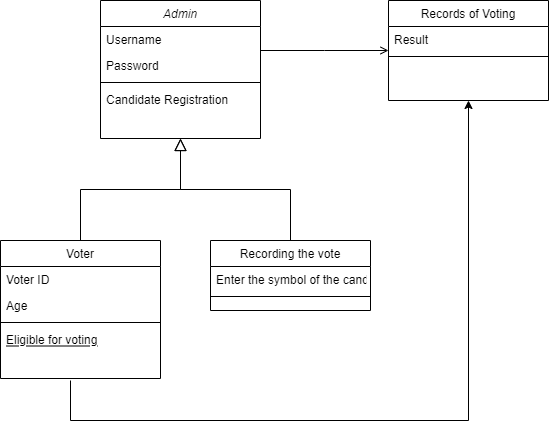

The diagram above was exported from draw.io. Its source (the exported page's mxGraphModel, read from the mxfile embedded in the PNG):
<mxGraphModel dx="1108" dy="553" grid="1" gridSize="10" guides="1" tooltips="1" connect="1" arrows="1" fold="1" page="1" pageScale="1" pageWidth="827" pageHeight="1169" math="0" shadow="0">
  <root>
    <mxCell id="WIyWlLk6GJQsqaUBKTNV-0" />
    <mxCell id="WIyWlLk6GJQsqaUBKTNV-1" parent="WIyWlLk6GJQsqaUBKTNV-0" />
    <mxCell id="zkfFHV4jXpPFQw0GAbJ--0" value="Admin" style="swimlane;fontStyle=2;align=center;verticalAlign=top;childLayout=stackLayout;horizontal=1;startSize=26;horizontalStack=0;resizeParent=1;resizeLast=0;collapsible=1;marginBottom=0;rounded=0;shadow=0;strokeWidth=1;" parent="WIyWlLk6GJQsqaUBKTNV-1" vertex="1">
      <mxGeometry x="220" y="120" width="160" height="138" as="geometry">
        <mxRectangle x="230" y="140" width="160" height="26" as="alternateBounds" />
      </mxGeometry>
    </mxCell>
    <mxCell id="zkfFHV4jXpPFQw0GAbJ--1" value="Username" style="text;align=left;verticalAlign=top;spacingLeft=4;spacingRight=4;overflow=hidden;rotatable=0;points=[[0,0.5],[1,0.5]];portConstraint=eastwest;" parent="zkfFHV4jXpPFQw0GAbJ--0" vertex="1">
      <mxGeometry y="26" width="160" height="26" as="geometry" />
    </mxCell>
    <mxCell id="zkfFHV4jXpPFQw0GAbJ--2" value="Password" style="text;align=left;verticalAlign=top;spacingLeft=4;spacingRight=4;overflow=hidden;rotatable=0;points=[[0,0.5],[1,0.5]];portConstraint=eastwest;rounded=0;shadow=0;html=0;" parent="zkfFHV4jXpPFQw0GAbJ--0" vertex="1">
      <mxGeometry y="52" width="160" height="26" as="geometry" />
    </mxCell>
    <mxCell id="zkfFHV4jXpPFQw0GAbJ--4" value="" style="line;html=1;strokeWidth=1;align=left;verticalAlign=middle;spacingTop=-1;spacingLeft=3;spacingRight=3;rotatable=0;labelPosition=right;points=[];portConstraint=eastwest;" parent="zkfFHV4jXpPFQw0GAbJ--0" vertex="1">
      <mxGeometry y="78" width="160" height="8" as="geometry" />
    </mxCell>
    <mxCell id="zkfFHV4jXpPFQw0GAbJ--5" value="Candidate Registration" style="text;align=left;verticalAlign=top;spacingLeft=4;spacingRight=4;overflow=hidden;rotatable=0;points=[[0,0.5],[1,0.5]];portConstraint=eastwest;" parent="zkfFHV4jXpPFQw0GAbJ--0" vertex="1">
      <mxGeometry y="86" width="160" height="26" as="geometry" />
    </mxCell>
    <mxCell id="zkfFHV4jXpPFQw0GAbJ--6" value="Voter" style="swimlane;fontStyle=0;align=center;verticalAlign=top;childLayout=stackLayout;horizontal=1;startSize=26;horizontalStack=0;resizeParent=1;resizeLast=0;collapsible=1;marginBottom=0;rounded=0;shadow=0;strokeWidth=1;" parent="WIyWlLk6GJQsqaUBKTNV-1" vertex="1">
      <mxGeometry x="120" y="360" width="160" height="138" as="geometry">
        <mxRectangle x="130" y="380" width="160" height="26" as="alternateBounds" />
      </mxGeometry>
    </mxCell>
    <mxCell id="zkfFHV4jXpPFQw0GAbJ--7" value="Voter ID" style="text;align=left;verticalAlign=top;spacingLeft=4;spacingRight=4;overflow=hidden;rotatable=0;points=[[0,0.5],[1,0.5]];portConstraint=eastwest;" parent="zkfFHV4jXpPFQw0GAbJ--6" vertex="1">
      <mxGeometry y="26" width="160" height="26" as="geometry" />
    </mxCell>
    <mxCell id="zkfFHV4jXpPFQw0GAbJ--8" value="Age" style="text;align=left;verticalAlign=top;spacingLeft=4;spacingRight=4;overflow=hidden;rotatable=0;points=[[0,0.5],[1,0.5]];portConstraint=eastwest;rounded=0;shadow=0;html=0;" parent="zkfFHV4jXpPFQw0GAbJ--6" vertex="1">
      <mxGeometry y="52" width="160" height="26" as="geometry" />
    </mxCell>
    <mxCell id="zkfFHV4jXpPFQw0GAbJ--9" value="" style="line;html=1;strokeWidth=1;align=left;verticalAlign=middle;spacingTop=-1;spacingLeft=3;spacingRight=3;rotatable=0;labelPosition=right;points=[];portConstraint=eastwest;" parent="zkfFHV4jXpPFQw0GAbJ--6" vertex="1">
      <mxGeometry y="78" width="160" height="8" as="geometry" />
    </mxCell>
    <mxCell id="zkfFHV4jXpPFQw0GAbJ--10" value="Eligible for voting" style="text;align=left;verticalAlign=top;spacingLeft=4;spacingRight=4;overflow=hidden;rotatable=0;points=[[0,0.5],[1,0.5]];portConstraint=eastwest;fontStyle=4" parent="zkfFHV4jXpPFQw0GAbJ--6" vertex="1">
      <mxGeometry y="86" width="160" height="26" as="geometry" />
    </mxCell>
    <mxCell id="zkfFHV4jXpPFQw0GAbJ--12" value="" style="endArrow=block;endSize=10;endFill=0;shadow=0;strokeWidth=1;rounded=0;edgeStyle=elbowEdgeStyle;elbow=vertical;" parent="WIyWlLk6GJQsqaUBKTNV-1" source="zkfFHV4jXpPFQw0GAbJ--6" target="zkfFHV4jXpPFQw0GAbJ--0" edge="1">
      <mxGeometry width="160" relative="1" as="geometry">
        <mxPoint x="200" y="203" as="sourcePoint" />
        <mxPoint x="200" y="203" as="targetPoint" />
      </mxGeometry>
    </mxCell>
    <mxCell id="zkfFHV4jXpPFQw0GAbJ--13" value="Recording the vote" style="swimlane;fontStyle=0;align=center;verticalAlign=top;childLayout=stackLayout;horizontal=1;startSize=26;horizontalStack=0;resizeParent=1;resizeLast=0;collapsible=1;marginBottom=0;rounded=0;shadow=0;strokeWidth=1;" parent="WIyWlLk6GJQsqaUBKTNV-1" vertex="1">
      <mxGeometry x="330" y="360" width="160" height="70" as="geometry">
        <mxRectangle x="340" y="380" width="170" height="26" as="alternateBounds" />
      </mxGeometry>
    </mxCell>
    <mxCell id="zkfFHV4jXpPFQw0GAbJ--14" value="Enter the symbol of the candidate" style="text;align=left;verticalAlign=top;spacingLeft=4;spacingRight=4;overflow=hidden;rotatable=0;points=[[0,0.5],[1,0.5]];portConstraint=eastwest;" parent="zkfFHV4jXpPFQw0GAbJ--13" vertex="1">
      <mxGeometry y="26" width="160" height="26" as="geometry" />
    </mxCell>
    <mxCell id="zkfFHV4jXpPFQw0GAbJ--15" value="" style="line;html=1;strokeWidth=1;align=left;verticalAlign=middle;spacingTop=-1;spacingLeft=3;spacingRight=3;rotatable=0;labelPosition=right;points=[];portConstraint=eastwest;" parent="zkfFHV4jXpPFQw0GAbJ--13" vertex="1">
      <mxGeometry y="52" width="160" height="8" as="geometry" />
    </mxCell>
    <mxCell id="zkfFHV4jXpPFQw0GAbJ--16" value="" style="endArrow=block;endSize=10;endFill=0;shadow=0;strokeWidth=1;rounded=0;edgeStyle=elbowEdgeStyle;elbow=vertical;" parent="WIyWlLk6GJQsqaUBKTNV-1" source="zkfFHV4jXpPFQw0GAbJ--13" target="zkfFHV4jXpPFQw0GAbJ--0" edge="1">
      <mxGeometry width="160" relative="1" as="geometry">
        <mxPoint x="210" y="373" as="sourcePoint" />
        <mxPoint x="310" y="271" as="targetPoint" />
      </mxGeometry>
    </mxCell>
    <mxCell id="zkfFHV4jXpPFQw0GAbJ--17" value="Records of Voting" style="swimlane;fontStyle=0;align=center;verticalAlign=top;childLayout=stackLayout;horizontal=1;startSize=26;horizontalStack=0;resizeParent=1;resizeLast=0;collapsible=1;marginBottom=0;rounded=0;shadow=0;strokeWidth=1;" parent="WIyWlLk6GJQsqaUBKTNV-1" vertex="1">
      <mxGeometry x="508" y="120" width="160" height="100" as="geometry">
        <mxRectangle x="550" y="140" width="160" height="26" as="alternateBounds" />
      </mxGeometry>
    </mxCell>
    <mxCell id="zkfFHV4jXpPFQw0GAbJ--18" value="Result" style="text;align=left;verticalAlign=top;spacingLeft=4;spacingRight=4;overflow=hidden;rotatable=0;points=[[0,0.5],[1,0.5]];portConstraint=eastwest;" parent="zkfFHV4jXpPFQw0GAbJ--17" vertex="1">
      <mxGeometry y="26" width="160" height="26" as="geometry" />
    </mxCell>
    <mxCell id="zkfFHV4jXpPFQw0GAbJ--23" value="" style="line;html=1;strokeWidth=1;align=left;verticalAlign=middle;spacingTop=-1;spacingLeft=3;spacingRight=3;rotatable=0;labelPosition=right;points=[];portConstraint=eastwest;" parent="zkfFHV4jXpPFQw0GAbJ--17" vertex="1">
      <mxGeometry y="52" width="160" height="8" as="geometry" />
    </mxCell>
    <mxCell id="zkfFHV4jXpPFQw0GAbJ--26" value="" style="endArrow=open;shadow=0;strokeWidth=1;rounded=0;endFill=1;edgeStyle=elbowEdgeStyle;elbow=vertical;" parent="WIyWlLk6GJQsqaUBKTNV-1" source="zkfFHV4jXpPFQw0GAbJ--0" target="zkfFHV4jXpPFQw0GAbJ--17" edge="1">
      <mxGeometry x="0.5" y="41" relative="1" as="geometry">
        <mxPoint x="380" y="192" as="sourcePoint" />
        <mxPoint x="540" y="192" as="targetPoint" />
        <mxPoint x="-40" y="32" as="offset" />
      </mxGeometry>
    </mxCell>
    <mxCell id="1UmT6VQkbClcWUcEhWIu-0" value="" style="endArrow=classic;html=1;rounded=0;entryX=0.5;entryY=1;entryDx=0;entryDy=0;" edge="1" parent="WIyWlLk6GJQsqaUBKTNV-1" target="zkfFHV4jXpPFQw0GAbJ--17">
      <mxGeometry width="50" height="50" relative="1" as="geometry">
        <mxPoint x="190" y="500" as="sourcePoint" />
        <mxPoint x="440" y="260" as="targetPoint" />
        <Array as="points">
          <mxPoint x="190" y="540" />
          <mxPoint x="588" y="540" />
        </Array>
      </mxGeometry>
    </mxCell>
  </root>
</mxGraphModel>